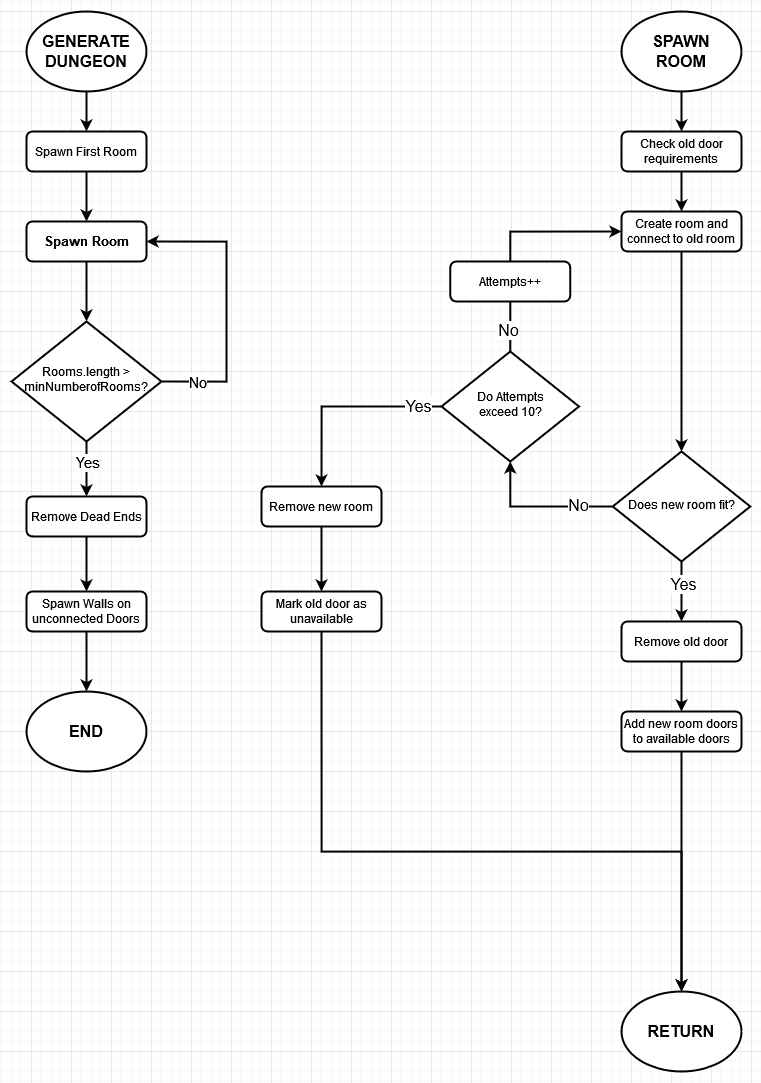

The diagram above was exported from draw.io. Its source (the exported page's mxGraphModel, read from the mxfile embedded in the PNG):
<mxGraphModel dx="3987" dy="1733" grid="1" gridSize="10" guides="1" tooltips="1" connect="1" arrows="1" fold="1" page="1" pageScale="1" pageWidth="827" pageHeight="1169" math="0" shadow="0">
  <root>
    <mxCell id="WIyWlLk6GJQsqaUBKTNV-0" />
    <mxCell id="WIyWlLk6GJQsqaUBKTNV-1" parent="WIyWlLk6GJQsqaUBKTNV-0" />
    <mxCell id="S9h4IvdXCDZUDiCYC2Ln-5" style="edgeStyle=orthogonalEdgeStyle;rounded=0;orthogonalLoop=1;jettySize=auto;html=1;exitX=0.5;exitY=1;exitDx=0;exitDy=0;entryX=0.5;entryY=0;entryDx=0;entryDy=0;strokeWidth=2;" edge="1" parent="WIyWlLk6GJQsqaUBKTNV-1" source="S9h4IvdXCDZUDiCYC2Ln-1" target="S9h4IvdXCDZUDiCYC2Ln-4">
      <mxGeometry relative="1" as="geometry" />
    </mxCell>
    <mxCell id="S9h4IvdXCDZUDiCYC2Ln-1" value="&lt;div&gt;Spawn First Room&lt;/div&gt;" style="rounded=1;whiteSpace=wrap;html=1;fontSize=12;glass=0;strokeWidth=2;shadow=0;" vertex="1" parent="WIyWlLk6GJQsqaUBKTNV-1">
      <mxGeometry x="-805" y="200" width="120" height="40" as="geometry" />
    </mxCell>
    <mxCell id="S9h4IvdXCDZUDiCYC2Ln-7" style="edgeStyle=orthogonalEdgeStyle;rounded=0;orthogonalLoop=1;jettySize=auto;html=1;exitX=0.5;exitY=1;exitDx=0;exitDy=0;entryX=0.5;entryY=0;entryDx=0;entryDy=0;strokeWidth=2;" edge="1" parent="WIyWlLk6GJQsqaUBKTNV-1" source="S9h4IvdXCDZUDiCYC2Ln-4" target="S9h4IvdXCDZUDiCYC2Ln-6">
      <mxGeometry relative="1" as="geometry" />
    </mxCell>
    <mxCell id="S9h4IvdXCDZUDiCYC2Ln-4" value="&lt;div style=&quot;font-size: 13px;&quot;&gt;&lt;font style=&quot;font-size: 13px;&quot;&gt;&lt;b&gt;Spawn Room&lt;/b&gt;&lt;/font&gt;&lt;/div&gt;" style="rounded=1;whiteSpace=wrap;html=1;fontSize=12;glass=0;strokeWidth=2;shadow=0;" vertex="1" parent="WIyWlLk6GJQsqaUBKTNV-1">
      <mxGeometry x="-805" y="290" width="120" height="40" as="geometry" />
    </mxCell>
    <mxCell id="S9h4IvdXCDZUDiCYC2Ln-8" style="edgeStyle=orthogonalEdgeStyle;rounded=0;orthogonalLoop=1;jettySize=auto;html=1;exitX=1;exitY=0.5;exitDx=0;exitDy=0;entryX=1;entryY=0.5;entryDx=0;entryDy=0;strokeWidth=2;" edge="1" parent="WIyWlLk6GJQsqaUBKTNV-1" source="S9h4IvdXCDZUDiCYC2Ln-6" target="S9h4IvdXCDZUDiCYC2Ln-4">
      <mxGeometry relative="1" as="geometry">
        <Array as="points">
          <mxPoint x="-605" y="450" />
          <mxPoint x="-605" y="310" />
        </Array>
      </mxGeometry>
    </mxCell>
    <mxCell id="S9h4IvdXCDZUDiCYC2Ln-13" value="&lt;div style=&quot;font-size: 15px;&quot;&gt;No&lt;/div&gt;" style="edgeLabel;html=1;align=center;verticalAlign=middle;resizable=0;points=[];fontSize=15;labelBackgroundColor=default;" vertex="1" connectable="0" parent="S9h4IvdXCDZUDiCYC2Ln-8">
      <mxGeometry x="-0.2561" y="-2" relative="1" as="geometry">
        <mxPoint x="-32" y="41" as="offset" />
      </mxGeometry>
    </mxCell>
    <mxCell id="S9h4IvdXCDZUDiCYC2Ln-11" style="edgeStyle=orthogonalEdgeStyle;rounded=0;orthogonalLoop=1;jettySize=auto;html=1;exitX=0.5;exitY=1;exitDx=0;exitDy=0;entryX=0.5;entryY=0;entryDx=0;entryDy=0;fontSize=14;strokeWidth=2;" edge="1" parent="WIyWlLk6GJQsqaUBKTNV-1" source="S9h4IvdXCDZUDiCYC2Ln-6" target="S9h4IvdXCDZUDiCYC2Ln-9">
      <mxGeometry relative="1" as="geometry" />
    </mxCell>
    <mxCell id="S9h4IvdXCDZUDiCYC2Ln-6" value="&lt;div&gt;Rooms.length &amp;gt; minNumberofRooms?&lt;/div&gt;" style="rhombus;whiteSpace=wrap;html=1;shadow=0;fontFamily=Helvetica;fontSize=12;align=center;strokeWidth=2;spacing=6;spacingTop=-4;" vertex="1" parent="WIyWlLk6GJQsqaUBKTNV-1">
      <mxGeometry x="-820" y="390" width="150" height="120" as="geometry" />
    </mxCell>
    <mxCell id="S9h4IvdXCDZUDiCYC2Ln-16" style="edgeStyle=orthogonalEdgeStyle;rounded=0;orthogonalLoop=1;jettySize=auto;html=1;exitX=0.5;exitY=1;exitDx=0;exitDy=0;entryX=0.5;entryY=0;entryDx=0;entryDy=0;fontSize=15;strokeWidth=2;" edge="1" parent="WIyWlLk6GJQsqaUBKTNV-1" source="S9h4IvdXCDZUDiCYC2Ln-9" target="S9h4IvdXCDZUDiCYC2Ln-15">
      <mxGeometry relative="1" as="geometry" />
    </mxCell>
    <mxCell id="S9h4IvdXCDZUDiCYC2Ln-9" value="Remove Dead Ends" style="rounded=1;whiteSpace=wrap;html=1;fontSize=12;glass=0;strokeWidth=2;shadow=0;" vertex="1" parent="WIyWlLk6GJQsqaUBKTNV-1">
      <mxGeometry x="-805" y="565" width="120" height="40" as="geometry" />
    </mxCell>
    <mxCell id="S9h4IvdXCDZUDiCYC2Ln-14" value="&lt;div&gt;Yes&lt;/div&gt;" style="edgeLabel;html=1;align=center;verticalAlign=middle;resizable=0;points=[];fontSize=15;labelBackgroundColor=default;" vertex="1" connectable="0" parent="WIyWlLk6GJQsqaUBKTNV-1">
      <mxGeometry x="-745" y="530" as="geometry" />
    </mxCell>
    <mxCell id="S9h4IvdXCDZUDiCYC2Ln-20" style="edgeStyle=orthogonalEdgeStyle;rounded=0;orthogonalLoop=1;jettySize=auto;html=1;exitX=0.5;exitY=1;exitDx=0;exitDy=0;entryX=0.5;entryY=0;entryDx=0;entryDy=0;fontSize=16;strokeWidth=2;" edge="1" parent="WIyWlLk6GJQsqaUBKTNV-1" source="S9h4IvdXCDZUDiCYC2Ln-15" target="S9h4IvdXCDZUDiCYC2Ln-19">
      <mxGeometry relative="1" as="geometry" />
    </mxCell>
    <mxCell id="S9h4IvdXCDZUDiCYC2Ln-15" value="Spawn Walls on unconnected Doors" style="rounded=1;whiteSpace=wrap;html=1;fontSize=12;glass=0;strokeWidth=2;shadow=0;" vertex="1" parent="WIyWlLk6GJQsqaUBKTNV-1">
      <mxGeometry x="-805" y="660" width="120" height="40" as="geometry" />
    </mxCell>
    <mxCell id="S9h4IvdXCDZUDiCYC2Ln-18" style="edgeStyle=orthogonalEdgeStyle;rounded=0;orthogonalLoop=1;jettySize=auto;html=1;exitX=0.5;exitY=1;exitDx=0;exitDy=0;entryX=0.5;entryY=0;entryDx=0;entryDy=0;fontSize=18;strokeWidth=2;" edge="1" parent="WIyWlLk6GJQsqaUBKTNV-1" source="S9h4IvdXCDZUDiCYC2Ln-17" target="S9h4IvdXCDZUDiCYC2Ln-1">
      <mxGeometry relative="1" as="geometry" />
    </mxCell>
    <mxCell id="S9h4IvdXCDZUDiCYC2Ln-17" value="&lt;b&gt;&lt;font style=&quot;font-size: 16px;&quot;&gt;GENERATE DUNGEON&lt;br&gt;&lt;/font&gt;&lt;/b&gt;" style="ellipse;whiteSpace=wrap;html=1;rounded=0;labelBackgroundColor=none;fontSize=14;strokeWidth=2;" vertex="1" parent="WIyWlLk6GJQsqaUBKTNV-1">
      <mxGeometry x="-805" y="80" width="120" height="80" as="geometry" />
    </mxCell>
    <mxCell id="S9h4IvdXCDZUDiCYC2Ln-19" value="&lt;b&gt;&lt;font style=&quot;font-size: 16px;&quot;&gt;END&lt;/font&gt;&lt;/b&gt;" style="ellipse;whiteSpace=wrap;html=1;rounded=0;labelBackgroundColor=none;fontSize=14;strokeWidth=2;" vertex="1" parent="WIyWlLk6GJQsqaUBKTNV-1">
      <mxGeometry x="-805" y="760" width="120" height="80" as="geometry" />
    </mxCell>
    <mxCell id="S9h4IvdXCDZUDiCYC2Ln-25" style="edgeStyle=orthogonalEdgeStyle;rounded=0;orthogonalLoop=1;jettySize=auto;html=1;exitX=0.5;exitY=1;exitDx=0;exitDy=0;entryX=0.5;entryY=0;entryDx=0;entryDy=0;fontSize=16;strokeWidth=2;" edge="1" parent="WIyWlLk6GJQsqaUBKTNV-1" source="S9h4IvdXCDZUDiCYC2Ln-21" target="S9h4IvdXCDZUDiCYC2Ln-24">
      <mxGeometry relative="1" as="geometry" />
    </mxCell>
    <mxCell id="S9h4IvdXCDZUDiCYC2Ln-21" value="&lt;div&gt;&lt;b&gt;&lt;font style=&quot;font-size: 16px;&quot;&gt;SPAWN&lt;/font&gt;&lt;/b&gt;&lt;/div&gt;&lt;div&gt;&lt;b&gt;&lt;font style=&quot;font-size: 16px;&quot;&gt;ROOM&lt;/font&gt;&lt;/b&gt;&lt;/div&gt;" style="ellipse;whiteSpace=wrap;html=1;rounded=0;labelBackgroundColor=none;fontSize=14;strokeWidth=2;" vertex="1" parent="WIyWlLk6GJQsqaUBKTNV-1">
      <mxGeometry x="-210" y="80" width="120" height="80" as="geometry" />
    </mxCell>
    <mxCell id="S9h4IvdXCDZUDiCYC2Ln-27" style="edgeStyle=orthogonalEdgeStyle;rounded=0;orthogonalLoop=1;jettySize=auto;html=1;exitX=0.5;exitY=1;exitDx=0;exitDy=0;entryX=0.5;entryY=0;entryDx=0;entryDy=0;fontSize=16;strokeWidth=2;" edge="1" parent="WIyWlLk6GJQsqaUBKTNV-1" source="S9h4IvdXCDZUDiCYC2Ln-24" target="S9h4IvdXCDZUDiCYC2Ln-26">
      <mxGeometry relative="1" as="geometry" />
    </mxCell>
    <mxCell id="S9h4IvdXCDZUDiCYC2Ln-24" value="&lt;div&gt;Check old door requirements&lt;/div&gt;" style="rounded=1;whiteSpace=wrap;html=1;fontSize=12;glass=0;strokeWidth=2;shadow=0;" vertex="1" parent="WIyWlLk6GJQsqaUBKTNV-1">
      <mxGeometry x="-210" y="200" width="120" height="40" as="geometry" />
    </mxCell>
    <mxCell id="S9h4IvdXCDZUDiCYC2Ln-30" style="edgeStyle=orthogonalEdgeStyle;rounded=0;orthogonalLoop=1;jettySize=auto;html=1;exitX=0.5;exitY=1;exitDx=0;exitDy=0;entryX=0.5;entryY=0;entryDx=0;entryDy=0;fontSize=16;strokeWidth=2;" edge="1" parent="WIyWlLk6GJQsqaUBKTNV-1" source="S9h4IvdXCDZUDiCYC2Ln-26" target="S9h4IvdXCDZUDiCYC2Ln-29">
      <mxGeometry relative="1" as="geometry" />
    </mxCell>
    <mxCell id="S9h4IvdXCDZUDiCYC2Ln-26" value="Create room and connect to old room" style="rounded=1;whiteSpace=wrap;html=1;fontSize=12;glass=0;strokeWidth=2;shadow=0;" vertex="1" parent="WIyWlLk6GJQsqaUBKTNV-1">
      <mxGeometry x="-210" y="280" width="120" height="40" as="geometry" />
    </mxCell>
    <mxCell id="S9h4IvdXCDZUDiCYC2Ln-33" style="edgeStyle=orthogonalEdgeStyle;rounded=0;orthogonalLoop=1;jettySize=auto;html=1;exitX=0;exitY=0.5;exitDx=0;exitDy=0;entryX=0.5;entryY=1;entryDx=0;entryDy=0;fontSize=16;strokeWidth=2;" edge="1" parent="WIyWlLk6GJQsqaUBKTNV-1" source="S9h4IvdXCDZUDiCYC2Ln-29" target="S9h4IvdXCDZUDiCYC2Ln-31">
      <mxGeometry relative="1" as="geometry" />
    </mxCell>
    <mxCell id="S9h4IvdXCDZUDiCYC2Ln-34" value="&lt;div&gt;No&lt;/div&gt;" style="edgeLabel;html=1;align=center;verticalAlign=middle;resizable=0;points=[];fontSize=16;" vertex="1" connectable="0" parent="S9h4IvdXCDZUDiCYC2Ln-33">
      <mxGeometry x="-0.5278" y="-2" relative="1" as="geometry">
        <mxPoint as="offset" />
      </mxGeometry>
    </mxCell>
    <mxCell id="S9h4IvdXCDZUDiCYC2Ln-46" style="edgeStyle=orthogonalEdgeStyle;rounded=0;orthogonalLoop=1;jettySize=auto;html=1;exitX=0.5;exitY=1;exitDx=0;exitDy=0;entryX=0.5;entryY=0;entryDx=0;entryDy=0;fontSize=16;strokeWidth=2;" edge="1" parent="WIyWlLk6GJQsqaUBKTNV-1" source="S9h4IvdXCDZUDiCYC2Ln-29" target="S9h4IvdXCDZUDiCYC2Ln-45">
      <mxGeometry relative="1" as="geometry" />
    </mxCell>
    <mxCell id="S9h4IvdXCDZUDiCYC2Ln-47" value="Yes" style="edgeLabel;html=1;align=center;verticalAlign=middle;resizable=0;points=[];fontSize=16;" vertex="1" connectable="0" parent="S9h4IvdXCDZUDiCYC2Ln-46">
      <mxGeometry x="-0.2556" y="1" relative="1" as="geometry">
        <mxPoint as="offset" />
      </mxGeometry>
    </mxCell>
    <mxCell id="S9h4IvdXCDZUDiCYC2Ln-29" value="Does new room fit?" style="rhombus;whiteSpace=wrap;html=1;shadow=0;fontFamily=Helvetica;fontSize=12;align=center;strokeWidth=2;spacing=6;spacingTop=-4;" vertex="1" parent="WIyWlLk6GJQsqaUBKTNV-1">
      <mxGeometry x="-218.75" y="520" width="137.5" height="110" as="geometry" />
    </mxCell>
    <mxCell id="S9h4IvdXCDZUDiCYC2Ln-32" style="edgeStyle=orthogonalEdgeStyle;rounded=0;orthogonalLoop=1;jettySize=auto;html=1;exitX=0.5;exitY=0;exitDx=0;exitDy=0;entryX=0;entryY=0.5;entryDx=0;entryDy=0;fontSize=16;strokeWidth=2;" edge="1" parent="WIyWlLk6GJQsqaUBKTNV-1" source="S9h4IvdXCDZUDiCYC2Ln-31" target="S9h4IvdXCDZUDiCYC2Ln-26">
      <mxGeometry relative="1" as="geometry" />
    </mxCell>
    <mxCell id="S9h4IvdXCDZUDiCYC2Ln-37" value="No" style="edgeLabel;html=1;align=center;verticalAlign=middle;resizable=0;points=[];fontSize=16;" vertex="1" connectable="0" parent="S9h4IvdXCDZUDiCYC2Ln-32">
      <mxGeometry x="-0.8138" y="3" relative="1" as="geometry">
        <mxPoint as="offset" />
      </mxGeometry>
    </mxCell>
    <mxCell id="S9h4IvdXCDZUDiCYC2Ln-39" style="edgeStyle=orthogonalEdgeStyle;rounded=0;orthogonalLoop=1;jettySize=auto;html=1;exitX=0;exitY=0.5;exitDx=0;exitDy=0;entryX=0.5;entryY=0;entryDx=0;entryDy=0;fontSize=16;strokeWidth=2;" edge="1" parent="WIyWlLk6GJQsqaUBKTNV-1" source="S9h4IvdXCDZUDiCYC2Ln-31" target="S9h4IvdXCDZUDiCYC2Ln-38">
      <mxGeometry relative="1" as="geometry" />
    </mxCell>
    <mxCell id="S9h4IvdXCDZUDiCYC2Ln-40" value="Yes" style="edgeLabel;html=1;align=center;verticalAlign=middle;resizable=0;points=[];fontSize=16;" vertex="1" connectable="0" parent="S9h4IvdXCDZUDiCYC2Ln-39">
      <mxGeometry x="-0.7529" y="-1" relative="1" as="geometry">
        <mxPoint as="offset" />
      </mxGeometry>
    </mxCell>
    <mxCell id="S9h4IvdXCDZUDiCYC2Ln-31" value="&lt;div&gt;Do Attempts&lt;/div&gt;&lt;div&gt;exceed 10?&lt;/div&gt;" style="rhombus;whiteSpace=wrap;html=1;shadow=0;fontFamily=Helvetica;fontSize=12;align=center;strokeWidth=2;spacing=6;spacingTop=-4;" vertex="1" parent="WIyWlLk6GJQsqaUBKTNV-1">
      <mxGeometry x="-390" y="420" width="137.5" height="110" as="geometry" />
    </mxCell>
    <mxCell id="S9h4IvdXCDZUDiCYC2Ln-36" value="Attempts++" style="rounded=1;whiteSpace=wrap;html=1;fontSize=12;glass=0;strokeWidth=2;shadow=0;" vertex="1" parent="WIyWlLk6GJQsqaUBKTNV-1">
      <mxGeometry x="-381.25" y="330" width="120" height="40" as="geometry" />
    </mxCell>
    <mxCell id="S9h4IvdXCDZUDiCYC2Ln-42" style="edgeStyle=orthogonalEdgeStyle;rounded=0;orthogonalLoop=1;jettySize=auto;html=1;exitX=0.5;exitY=1;exitDx=0;exitDy=0;entryX=0.5;entryY=0;entryDx=0;entryDy=0;fontSize=16;strokeWidth=2;" edge="1" parent="WIyWlLk6GJQsqaUBKTNV-1" source="S9h4IvdXCDZUDiCYC2Ln-38" target="S9h4IvdXCDZUDiCYC2Ln-41">
      <mxGeometry relative="1" as="geometry" />
    </mxCell>
    <mxCell id="S9h4IvdXCDZUDiCYC2Ln-38" value="Remove new room" style="rounded=1;whiteSpace=wrap;html=1;fontSize=12;glass=0;strokeWidth=2;shadow=0;" vertex="1" parent="WIyWlLk6GJQsqaUBKTNV-1">
      <mxGeometry x="-570" y="555" width="120" height="40" as="geometry" />
    </mxCell>
    <mxCell id="S9h4IvdXCDZUDiCYC2Ln-44" style="edgeStyle=orthogonalEdgeStyle;rounded=0;orthogonalLoop=1;jettySize=auto;html=1;exitX=0.5;exitY=1;exitDx=0;exitDy=0;entryX=0.5;entryY=0;entryDx=0;entryDy=0;fontSize=16;strokeWidth=2;" edge="1" parent="WIyWlLk6GJQsqaUBKTNV-1" source="S9h4IvdXCDZUDiCYC2Ln-41" target="S9h4IvdXCDZUDiCYC2Ln-43">
      <mxGeometry relative="1" as="geometry">
        <Array as="points">
          <mxPoint x="-510" y="920" />
          <mxPoint x="-150" y="920" />
        </Array>
      </mxGeometry>
    </mxCell>
    <mxCell id="S9h4IvdXCDZUDiCYC2Ln-41" value="Mark old door as unavailable" style="rounded=1;whiteSpace=wrap;html=1;fontSize=12;glass=0;strokeWidth=2;shadow=0;" vertex="1" parent="WIyWlLk6GJQsqaUBKTNV-1">
      <mxGeometry x="-570" y="660" width="120" height="40" as="geometry" />
    </mxCell>
    <mxCell id="S9h4IvdXCDZUDiCYC2Ln-43" value="&lt;font style=&quot;font-size: 16px;&quot;&gt;&lt;b&gt;RETURN&lt;/b&gt;&lt;/font&gt;" style="ellipse;whiteSpace=wrap;html=1;rounded=0;labelBackgroundColor=none;fontSize=14;strokeWidth=2;" vertex="1" parent="WIyWlLk6GJQsqaUBKTNV-1">
      <mxGeometry x="-210" y="1060" width="120" height="80" as="geometry" />
    </mxCell>
    <mxCell id="S9h4IvdXCDZUDiCYC2Ln-49" style="edgeStyle=orthogonalEdgeStyle;rounded=0;orthogonalLoop=1;jettySize=auto;html=1;exitX=0.5;exitY=1;exitDx=0;exitDy=0;entryX=0.5;entryY=0;entryDx=0;entryDy=0;fontSize=16;strokeWidth=2;" edge="1" parent="WIyWlLk6GJQsqaUBKTNV-1" source="S9h4IvdXCDZUDiCYC2Ln-45" target="S9h4IvdXCDZUDiCYC2Ln-48">
      <mxGeometry relative="1" as="geometry" />
    </mxCell>
    <mxCell id="S9h4IvdXCDZUDiCYC2Ln-45" value="Remove old door" style="rounded=1;whiteSpace=wrap;html=1;fontSize=12;glass=0;strokeWidth=2;shadow=0;" vertex="1" parent="WIyWlLk6GJQsqaUBKTNV-1">
      <mxGeometry x="-210" y="690" width="120" height="40" as="geometry" />
    </mxCell>
    <mxCell id="S9h4IvdXCDZUDiCYC2Ln-51" style="edgeStyle=orthogonalEdgeStyle;rounded=0;orthogonalLoop=1;jettySize=auto;html=1;exitX=0.5;exitY=1;exitDx=0;exitDy=0;entryX=0.5;entryY=0;entryDx=0;entryDy=0;fontSize=13;strokeWidth=2;" edge="1" parent="WIyWlLk6GJQsqaUBKTNV-1" source="S9h4IvdXCDZUDiCYC2Ln-48" target="S9h4IvdXCDZUDiCYC2Ln-43">
      <mxGeometry relative="1" as="geometry" />
    </mxCell>
    <mxCell id="S9h4IvdXCDZUDiCYC2Ln-48" value="Add new room doors to available doors" style="rounded=1;whiteSpace=wrap;html=1;fontSize=12;glass=0;strokeWidth=2;shadow=0;" vertex="1" parent="WIyWlLk6GJQsqaUBKTNV-1">
      <mxGeometry x="-210" y="780" width="120" height="40" as="geometry" />
    </mxCell>
  </root>
</mxGraphModel>